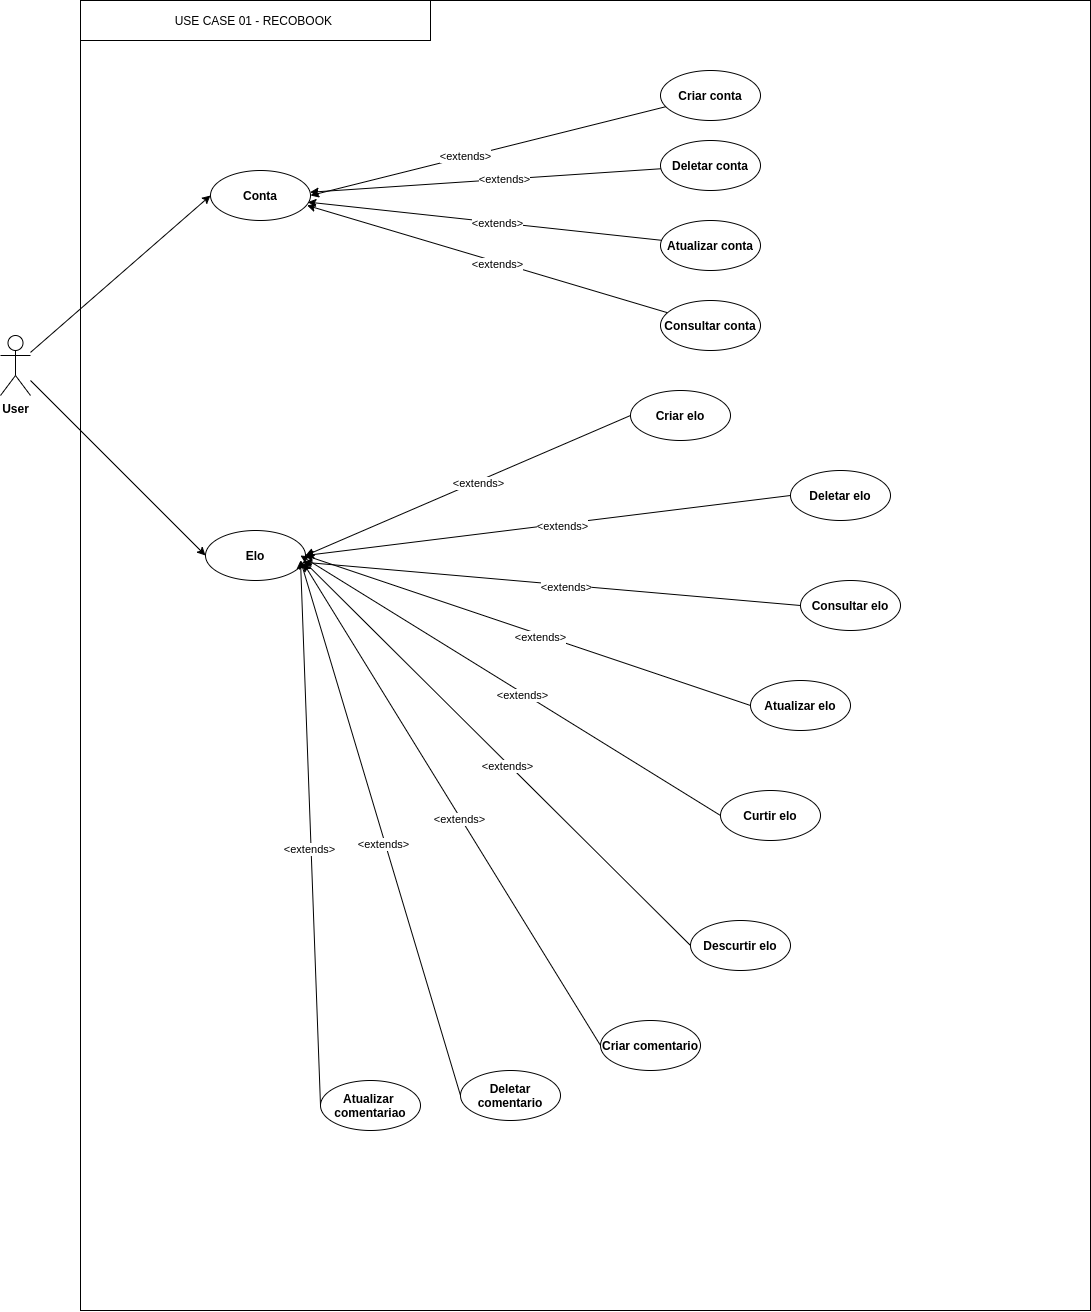

The diagram above was exported from draw.io. Its source (the exported page's mxGraphModel, read from the mxfile embedded in the PNG):
<mxGraphModel dx="919" dy="1510" grid="1" gridSize="10" guides="1" tooltips="1" connect="1" arrows="1" fold="1" page="1" pageScale="1" pageWidth="850" pageHeight="1100" math="0" shadow="0">
  <root>
    <mxCell id="0" />
    <mxCell id="1" parent="0" />
    <mxCell id="2" value="" style="rounded=0;whiteSpace=wrap;html=1;" parent="1" vertex="1">
      <mxGeometry x="110" y="-140" width="1010" height="1310" as="geometry" />
    </mxCell>
    <mxCell id="214" style="edgeStyle=none;orthogonalLoop=1;jettySize=auto;html=1;entryX=0;entryY=0.5;entryDx=0;entryDy=0;" edge="1" parent="1" source="3" target="185">
      <mxGeometry relative="1" as="geometry" />
    </mxCell>
    <mxCell id="224" style="edgeStyle=none;orthogonalLoop=1;jettySize=auto;html=1;entryX=0;entryY=0.5;entryDx=0;entryDy=0;" edge="1" parent="1" source="3" target="215">
      <mxGeometry relative="1" as="geometry" />
    </mxCell>
    <mxCell id="3" value="&lt;b&gt;User&lt;/b&gt;" style="shape=umlActor;verticalLabelPosition=bottom;verticalAlign=top;html=1;outlineConnect=0;" parent="1" vertex="1">
      <mxGeometry x="30" y="195" width="30" height="60" as="geometry" />
    </mxCell>
    <mxCell id="205" style="orthogonalLoop=1;jettySize=auto;html=1;entryX=1;entryY=0.5;entryDx=0;entryDy=0;" edge="1" parent="1" source="18" target="185">
      <mxGeometry relative="1" as="geometry" />
    </mxCell>
    <mxCell id="206" value="&amp;lt;extends&amp;gt;" style="edgeLabel;html=1;align=center;verticalAlign=middle;resizable=0;points=[];" vertex="1" connectable="0" parent="205">
      <mxGeometry x="0.1291" y="-1" relative="1" as="geometry">
        <mxPoint as="offset" />
      </mxGeometry>
    </mxCell>
    <mxCell id="18" value="&lt;b&gt;Criar conta&lt;/b&gt;" style="ellipse;whiteSpace=wrap;html=1;" parent="1" vertex="1">
      <mxGeometry x="690" y="-70" width="100" height="50" as="geometry" />
    </mxCell>
    <mxCell id="207" style="edgeStyle=none;orthogonalLoop=1;jettySize=auto;html=1;" edge="1" parent="1" source="21" target="185">
      <mxGeometry relative="1" as="geometry" />
    </mxCell>
    <mxCell id="208" value="&amp;lt;extends&amp;gt;" style="edgeLabel;html=1;align=center;verticalAlign=middle;resizable=0;points=[];" vertex="1" connectable="0" parent="207">
      <mxGeometry x="-0.106" relative="1" as="geometry">
        <mxPoint as="offset" />
      </mxGeometry>
    </mxCell>
    <mxCell id="21" value="&lt;b&gt;Deletar&amp;nbsp;&lt;/b&gt;&lt;b&gt;conta&lt;/b&gt;" style="ellipse;whiteSpace=wrap;html=1;" parent="1" vertex="1">
      <mxGeometry x="690" y="-7.105427357601002e-15" width="100" height="50" as="geometry" />
    </mxCell>
    <mxCell id="211" style="edgeStyle=none;orthogonalLoop=1;jettySize=auto;html=1;entryX=0.965;entryY=0.698;entryDx=0;entryDy=0;entryPerimeter=0;" edge="1" parent="1" source="22" target="185">
      <mxGeometry relative="1" as="geometry" />
    </mxCell>
    <mxCell id="212" value="&amp;lt;extends&amp;gt;" style="edgeLabel;html=1;align=center;verticalAlign=middle;resizable=0;points=[];" vertex="1" connectable="0" parent="211">
      <mxGeometry x="-0.0585" y="2" relative="1" as="geometry">
        <mxPoint as="offset" />
      </mxGeometry>
    </mxCell>
    <mxCell id="22" value="&lt;b&gt;Consultar&amp;nbsp;&lt;/b&gt;&lt;b&gt;conta&lt;/b&gt;" style="ellipse;whiteSpace=wrap;html=1;" parent="1" vertex="1">
      <mxGeometry x="690" y="160" width="100" height="50" as="geometry" />
    </mxCell>
    <mxCell id="209" style="edgeStyle=none;orthogonalLoop=1;jettySize=auto;html=1;entryX=0.973;entryY=0.632;entryDx=0;entryDy=0;entryPerimeter=0;" edge="1" parent="1" source="26" target="185">
      <mxGeometry relative="1" as="geometry" />
    </mxCell>
    <mxCell id="210" value="&amp;lt;extends&amp;gt;" style="edgeLabel;html=1;align=center;verticalAlign=middle;resizable=0;points=[];" vertex="1" connectable="0" parent="209">
      <mxGeometry x="-0.0747" y="1" relative="1" as="geometry">
        <mxPoint as="offset" />
      </mxGeometry>
    </mxCell>
    <mxCell id="26" value="&lt;b&gt;Atualizar&amp;nbsp;&lt;/b&gt;&lt;b&gt;conta&lt;/b&gt;" style="ellipse;whiteSpace=wrap;html=1;" parent="1" vertex="1">
      <mxGeometry x="690" y="80" width="100" height="50" as="geometry" />
    </mxCell>
    <mxCell id="45" value="&lt;b&gt;Criar&amp;nbsp;&lt;/b&gt;&lt;b&gt;elo&lt;/b&gt;" style="ellipse;whiteSpace=wrap;html=1;" parent="1" vertex="1">
      <mxGeometry x="660" y="250" width="100" height="50" as="geometry" />
    </mxCell>
    <mxCell id="47" value="&lt;b&gt;Deletar&amp;nbsp;&lt;/b&gt;&lt;b&gt;elo&lt;/b&gt;" style="ellipse;whiteSpace=wrap;html=1;" parent="1" vertex="1">
      <mxGeometry x="820" y="330" width="100" height="50" as="geometry" />
    </mxCell>
    <mxCell id="49" value="&lt;b&gt;Consultar elo&lt;/b&gt;" style="ellipse;whiteSpace=wrap;html=1;" parent="1" vertex="1">
      <mxGeometry x="830" y="440" width="100" height="50" as="geometry" />
    </mxCell>
    <mxCell id="51" value="&lt;b&gt;Atualizar&amp;nbsp;&lt;/b&gt;&lt;b&gt;elo&lt;/b&gt;" style="ellipse;whiteSpace=wrap;html=1;" parent="1" vertex="1">
      <mxGeometry x="780" y="540" width="100" height="50" as="geometry" />
    </mxCell>
    <mxCell id="138" value="&lt;b&gt;Curtir elo&lt;/b&gt;" style="ellipse;whiteSpace=wrap;html=1;" parent="1" vertex="1">
      <mxGeometry x="750" y="650" width="100" height="50" as="geometry" />
    </mxCell>
    <mxCell id="139" value="&lt;b&gt;Descurtir elo&lt;/b&gt;" style="ellipse;whiteSpace=wrap;html=1;" parent="1" vertex="1">
      <mxGeometry x="720" y="780" width="100" height="50" as="geometry" />
    </mxCell>
    <mxCell id="146" value="&lt;b&gt;Criar comentario&lt;/b&gt;" style="ellipse;whiteSpace=wrap;html=1;" parent="1" vertex="1">
      <mxGeometry x="630" y="880" width="100" height="50" as="geometry" />
    </mxCell>
    <mxCell id="147" value="&lt;b&gt;Deletar comentario&lt;/b&gt;" style="ellipse;whiteSpace=wrap;html=1;" parent="1" vertex="1">
      <mxGeometry x="490" y="930" width="100" height="50" as="geometry" />
    </mxCell>
    <mxCell id="150" value="&lt;b&gt;Atualizar&amp;nbsp; comentariao&lt;/b&gt;" style="ellipse;whiteSpace=wrap;html=1;" parent="1" vertex="1">
      <mxGeometry x="350" y="940" width="100" height="50" as="geometry" />
    </mxCell>
    <mxCell id="183" value="USE CASE 01 - RECOBOOK&amp;nbsp;" style="rounded=0;whiteSpace=wrap;html=1;" vertex="1" parent="1">
      <mxGeometry x="110" y="-140" width="350" height="40" as="geometry" />
    </mxCell>
    <mxCell id="185" value="&lt;b&gt;Conta&lt;/b&gt;" style="ellipse;whiteSpace=wrap;html=1;" vertex="1" parent="1">
      <mxGeometry x="240" y="30" width="100" height="50" as="geometry" />
    </mxCell>
    <mxCell id="215" value="&lt;b&gt;Elo&lt;/b&gt;" style="ellipse;whiteSpace=wrap;html=1;" vertex="1" parent="1">
      <mxGeometry x="235" y="390" width="100" height="50" as="geometry" />
    </mxCell>
    <mxCell id="216" style="edgeStyle=none;orthogonalLoop=1;jettySize=auto;html=1;entryX=1;entryY=0.5;entryDx=0;entryDy=0;exitX=0;exitY=0.5;exitDx=0;exitDy=0;" edge="1" parent="1" source="45" target="215">
      <mxGeometry relative="1" as="geometry">
        <mxPoint x="690" y="337" as="sourcePoint" />
        <mxPoint x="329.47" y="230.00000000000009" as="targetPoint" />
      </mxGeometry>
    </mxCell>
    <mxCell id="217" value="&amp;lt;extends&amp;gt;" style="edgeLabel;html=1;align=center;verticalAlign=middle;resizable=0;points=[];" vertex="1" connectable="0" parent="216">
      <mxGeometry x="-0.0585" y="2" relative="1" as="geometry">
        <mxPoint as="offset" />
      </mxGeometry>
    </mxCell>
    <mxCell id="218" style="edgeStyle=none;orthogonalLoop=1;jettySize=auto;html=1;entryX=1;entryY=0.5;entryDx=0;entryDy=0;exitX=0;exitY=0.5;exitDx=0;exitDy=0;" edge="1" parent="1" source="47" target="215">
      <mxGeometry relative="1" as="geometry">
        <mxPoint x="700.0000000000025" y="315" as="sourcePoint" />
        <mxPoint x="345" y="425" as="targetPoint" />
      </mxGeometry>
    </mxCell>
    <mxCell id="219" value="&amp;lt;extends&amp;gt;" style="edgeLabel;html=1;align=center;verticalAlign=middle;resizable=0;points=[];" vertex="1" connectable="0" parent="218">
      <mxGeometry x="-0.0585" y="2" relative="1" as="geometry">
        <mxPoint as="offset" />
      </mxGeometry>
    </mxCell>
    <mxCell id="220" style="edgeStyle=none;orthogonalLoop=1;jettySize=auto;html=1;entryX=0.979;entryY=0.634;entryDx=0;entryDy=0;exitX=0;exitY=0.5;exitDx=0;exitDy=0;entryPerimeter=0;" edge="1" parent="1" source="49" target="215">
      <mxGeometry relative="1" as="geometry">
        <mxPoint x="710.0000000000025" y="325" as="sourcePoint" />
        <mxPoint x="355" y="435" as="targetPoint" />
      </mxGeometry>
    </mxCell>
    <mxCell id="221" value="&amp;lt;extends&amp;gt;" style="edgeLabel;html=1;align=center;verticalAlign=middle;resizable=0;points=[];" vertex="1" connectable="0" parent="220">
      <mxGeometry x="-0.0585" y="2" relative="1" as="geometry">
        <mxPoint as="offset" />
      </mxGeometry>
    </mxCell>
    <mxCell id="222" style="edgeStyle=none;orthogonalLoop=1;jettySize=auto;html=1;entryX=1;entryY=0.5;entryDx=0;entryDy=0;exitX=0;exitY=0.5;exitDx=0;exitDy=0;" edge="1" parent="1" source="51" target="215">
      <mxGeometry relative="1" as="geometry">
        <mxPoint x="700.0000000000025" y="315" as="sourcePoint" />
        <mxPoint x="345" y="425" as="targetPoint" />
      </mxGeometry>
    </mxCell>
    <mxCell id="223" value="&amp;lt;extends&amp;gt;" style="edgeLabel;html=1;align=center;verticalAlign=middle;resizable=0;points=[];" vertex="1" connectable="0" parent="222">
      <mxGeometry x="-0.0585" y="2" relative="1" as="geometry">
        <mxPoint as="offset" />
      </mxGeometry>
    </mxCell>
    <mxCell id="225" style="edgeStyle=none;orthogonalLoop=1;jettySize=auto;html=1;exitX=0;exitY=0.5;exitDx=0;exitDy=0;" edge="1" parent="1" source="138">
      <mxGeometry relative="1" as="geometry">
        <mxPoint x="710.0000000000023" y="585" as="sourcePoint" />
        <mxPoint x="330" y="415" as="targetPoint" />
      </mxGeometry>
    </mxCell>
    <mxCell id="226" value="&amp;lt;extends&amp;gt;" style="edgeLabel;html=1;align=center;verticalAlign=middle;resizable=0;points=[];" vertex="1" connectable="0" parent="225">
      <mxGeometry x="-0.0585" y="2" relative="1" as="geometry">
        <mxPoint as="offset" />
      </mxGeometry>
    </mxCell>
    <mxCell id="227" style="edgeStyle=none;orthogonalLoop=1;jettySize=auto;html=1;exitX=0;exitY=0.5;exitDx=0;exitDy=0;entryX=0.98;entryY=0.608;entryDx=0;entryDy=0;entryPerimeter=0;" edge="1" parent="1" source="139" target="215">
      <mxGeometry relative="1" as="geometry">
        <mxPoint x="710.0000000000023" y="655" as="sourcePoint" />
        <mxPoint x="340" y="425" as="targetPoint" />
      </mxGeometry>
    </mxCell>
    <mxCell id="228" value="&amp;lt;extends&amp;gt;" style="edgeLabel;html=1;align=center;verticalAlign=middle;resizable=0;points=[];" vertex="1" connectable="0" parent="227">
      <mxGeometry x="-0.0585" y="2" relative="1" as="geometry">
        <mxPoint as="offset" />
      </mxGeometry>
    </mxCell>
    <mxCell id="229" style="edgeStyle=none;orthogonalLoop=1;jettySize=auto;html=1;exitX=0;exitY=0.5;exitDx=0;exitDy=0;entryX=0.98;entryY=0.656;entryDx=0;entryDy=0;entryPerimeter=0;" edge="1" parent="1" source="146" target="215">
      <mxGeometry relative="1" as="geometry">
        <mxPoint x="720.0000000000023" y="665" as="sourcePoint" />
        <mxPoint x="350" y="435" as="targetPoint" />
      </mxGeometry>
    </mxCell>
    <mxCell id="230" value="&amp;lt;extends&amp;gt;" style="edgeLabel;html=1;align=center;verticalAlign=middle;resizable=0;points=[];" vertex="1" connectable="0" parent="229">
      <mxGeometry x="-0.0585" y="2" relative="1" as="geometry">
        <mxPoint as="offset" />
      </mxGeometry>
    </mxCell>
    <mxCell id="231" style="edgeStyle=none;orthogonalLoop=1;jettySize=auto;html=1;exitX=0;exitY=0.5;exitDx=0;exitDy=0;" edge="1" parent="1" source="147">
      <mxGeometry relative="1" as="geometry">
        <mxPoint x="730.0000000000023" y="675" as="sourcePoint" />
        <mxPoint x="330" y="420" as="targetPoint" />
      </mxGeometry>
    </mxCell>
    <mxCell id="232" value="&amp;lt;extends&amp;gt;" style="edgeLabel;html=1;align=center;verticalAlign=middle;resizable=0;points=[];" vertex="1" connectable="0" parent="231">
      <mxGeometry x="-0.0585" y="2" relative="1" as="geometry">
        <mxPoint as="offset" />
      </mxGeometry>
    </mxCell>
    <mxCell id="233" style="edgeStyle=none;orthogonalLoop=1;jettySize=auto;html=1;exitX=0;exitY=0.5;exitDx=0;exitDy=0;" edge="1" parent="1" source="150">
      <mxGeometry relative="1" as="geometry">
        <mxPoint x="740.0000000000023" y="685" as="sourcePoint" />
        <mxPoint x="330" y="420" as="targetPoint" />
      </mxGeometry>
    </mxCell>
    <mxCell id="234" value="&amp;lt;extends&amp;gt;" style="edgeLabel;html=1;align=center;verticalAlign=middle;resizable=0;points=[];" vertex="1" connectable="0" parent="233">
      <mxGeometry x="-0.0585" y="2" relative="1" as="geometry">
        <mxPoint as="offset" />
      </mxGeometry>
    </mxCell>
  </root>
</mxGraphModel>